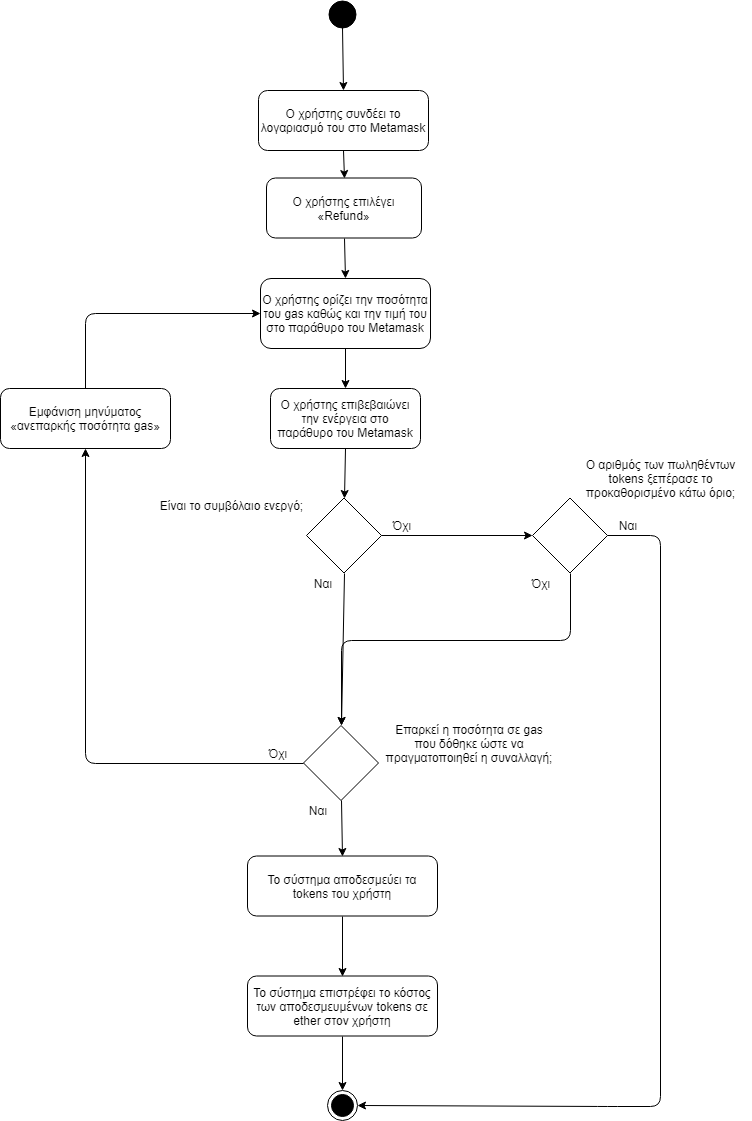

The diagram above was exported from draw.io. Its source (the exported page's mxGraphModel, read from the mxfile embedded in the PNG):
<mxGraphModel dx="1394" dy="-467" grid="1" gridSize="10" guides="1" tooltips="1" connect="1" arrows="1" fold="1" page="1" pageScale="1" pageWidth="827" pageHeight="1169" math="0" shadow="0">
  <root>
    <mxCell id="0" />
    <mxCell id="1" parent="0" />
    <mxCell id="jA-z4flan81q4guWQczt-1" value="" style="ellipse;whiteSpace=wrap;html=1;aspect=fixed;fillColor=#000000;gradientColor=none;" parent="1" vertex="1">
      <mxGeometry x="398" y="1200" width="27" height="27" as="geometry" />
    </mxCell>
    <mxCell id="jA-z4flan81q4guWQczt-2" value="Ο χρήστης επιλέγει «Refund»" style="rounded=1;whiteSpace=wrap;html=1;fillColor=#ffffff;gradientColor=none;" parent="1" vertex="1">
      <mxGeometry x="336" y="1377.5" width="155" height="60" as="geometry" />
    </mxCell>
    <mxCell id="jA-z4flan81q4guWQczt-4" value="Ο χρήστης ορίζει την ποσότητα του gas καθώς και την τιμή του στο παράθυρο του Metamask" style="rounded=1;whiteSpace=wrap;html=1;fillColor=#ffffff;gradientColor=none;" parent="1" vertex="1">
      <mxGeometry x="330" y="1478" width="170" height="70" as="geometry" />
    </mxCell>
    <mxCell id="jA-z4flan81q4guWQczt-5" value="Ο χρήστης επιβεβαιώνει την ενέργεια στο παράθυρο του Metamask" style="rounded=1;whiteSpace=wrap;html=1;fillColor=#ffffff;gradientColor=none;" parent="1" vertex="1">
      <mxGeometry x="340" y="1588" width="150" height="60" as="geometry" />
    </mxCell>
    <mxCell id="jA-z4flan81q4guWQczt-6" value="" style="rhombus;whiteSpace=wrap;html=1;fillColor=#ffffff;gradientColor=none;" parent="1" vertex="1">
      <mxGeometry x="376" y="1697.5" width="75" height="75" as="geometry" />
    </mxCell>
    <mxCell id="jA-z4flan81q4guWQczt-8" value="Όχι" style="text;html=1;strokeColor=none;fillColor=none;align=center;verticalAlign=middle;whiteSpace=wrap;rounded=0;" parent="1" vertex="1">
      <mxGeometry x="450.5" y="1715" width="40" height="20" as="geometry" />
    </mxCell>
    <mxCell id="jA-z4flan81q4guWQczt-11" value="Ναι" style="text;html=1;strokeColor=none;fillColor=none;align=center;verticalAlign=middle;whiteSpace=wrap;rounded=0;" parent="1" vertex="1">
      <mxGeometry x="371.5" y="1772.5" width="40" height="20" as="geometry" />
    </mxCell>
    <mxCell id="jA-z4flan81q4guWQczt-14" value="Το σύστημα επιστρέφει το κόστος των αποδεσμευμένων tokens σε ether στον χρήστη" style="rounded=1;whiteSpace=wrap;html=1;fillColor=#ffffff;gradientColor=none;" parent="1" vertex="1">
      <mxGeometry x="317" y="2175.5" width="190" height="60" as="geometry" />
    </mxCell>
    <mxCell id="jA-z4flan81q4guWQczt-15" value="" style="rhombus;whiteSpace=wrap;html=1;aspect=fixed;" parent="1" vertex="1">
      <mxGeometry x="373" y="1925" width="75" height="75" as="geometry" />
    </mxCell>
    <mxCell id="jA-z4flan81q4guWQczt-16" value="Όχι" style="text;html=1;strokeColor=none;fillColor=none;align=center;verticalAlign=middle;whiteSpace=wrap;rounded=0;" parent="1" vertex="1">
      <mxGeometry x="327" y="1942.5" width="40" height="20" as="geometry" />
    </mxCell>
    <mxCell id="jA-z4flan81q4guWQczt-17" value="Ο χρήστης συνδέει το λογαριασμό του στο Metamask" style="rounded=1;whiteSpace=wrap;html=1;fillColor=#ffffff;gradientColor=none;" parent="1" vertex="1">
      <mxGeometry x="328" y="1290" width="170" height="60" as="geometry" />
    </mxCell>
    <mxCell id="jA-z4flan81q4guWQczt-18" value="Ναι" style="text;html=1;strokeColor=none;fillColor=none;align=center;verticalAlign=middle;whiteSpace=wrap;rounded=0;" parent="1" vertex="1">
      <mxGeometry x="367" y="2000" width="40" height="20" as="geometry" />
    </mxCell>
    <mxCell id="jA-z4flan81q4guWQczt-21" value="Εμφάνιση μηνύματος «ανεπαρκής ποσότητα gas»" style="rounded=1;whiteSpace=wrap;html=1;" parent="1" vertex="1">
      <mxGeometry x="70" y="1588" width="170" height="60" as="geometry" />
    </mxCell>
    <mxCell id="jA-z4flan81q4guWQczt-22" value="Επαρκεί η ποσότητα σε gas που δόθηκε ώστε να πραγματοποιηθεί η συναλλαγή;" style="text;html=1;strokeColor=none;fillColor=none;align=center;verticalAlign=middle;whiteSpace=wrap;rounded=0;" parent="1" vertex="1">
      <mxGeometry x="454" y="1912.5" width="170" height="60" as="geometry" />
    </mxCell>
    <mxCell id="jA-z4flan81q4guWQczt-23" value="" style="endArrow=classic;html=1;exitX=0.5;exitY=1;exitDx=0;exitDy=0;entryX=0.5;entryY=0;entryDx=0;entryDy=0;" parent="1" source="jA-z4flan81q4guWQczt-1" target="jA-z4flan81q4guWQczt-17" edge="1">
      <mxGeometry width="50" height="50" relative="1" as="geometry">
        <mxPoint x="530" y="1252" as="sourcePoint" />
        <mxPoint x="580" y="1202" as="targetPoint" />
      </mxGeometry>
    </mxCell>
    <mxCell id="jA-z4flan81q4guWQczt-25" value="" style="endArrow=classic;html=1;exitX=0.5;exitY=1;exitDx=0;exitDy=0;entryX=0.5;entryY=0;entryDx=0;entryDy=0;" parent="1" source="jA-z4flan81q4guWQczt-17" target="jA-z4flan81q4guWQczt-2" edge="1">
      <mxGeometry width="50" height="50" relative="1" as="geometry">
        <mxPoint x="422" y="1237" as="sourcePoint" />
        <mxPoint x="423" y="1300" as="targetPoint" />
      </mxGeometry>
    </mxCell>
    <mxCell id="jA-z4flan81q4guWQczt-26" value="" style="endArrow=classic;html=1;exitX=0.5;exitY=1;exitDx=0;exitDy=0;entryX=0.5;entryY=0;entryDx=0;entryDy=0;" parent="1" source="jA-z4flan81q4guWQczt-2" target="jA-z4flan81q4guWQczt-4" edge="1">
      <mxGeometry width="50" height="50" relative="1" as="geometry">
        <mxPoint x="432" y="1247" as="sourcePoint" />
        <mxPoint x="433" y="1310" as="targetPoint" />
      </mxGeometry>
    </mxCell>
    <mxCell id="jA-z4flan81q4guWQczt-27" value="" style="endArrow=classic;html=1;exitX=0.5;exitY=1;exitDx=0;exitDy=0;entryX=0.5;entryY=0;entryDx=0;entryDy=0;" parent="1" source="jA-z4flan81q4guWQczt-4" target="jA-z4flan81q4guWQczt-5" edge="1">
      <mxGeometry width="50" height="50" relative="1" as="geometry">
        <mxPoint x="442" y="1257" as="sourcePoint" />
        <mxPoint x="443" y="1320" as="targetPoint" />
      </mxGeometry>
    </mxCell>
    <mxCell id="jA-z4flan81q4guWQczt-28" value="" style="endArrow=classic;html=1;exitX=0.5;exitY=1;exitDx=0;exitDy=0;entryX=0.5;entryY=0;entryDx=0;entryDy=0;" parent="1" source="jA-z4flan81q4guWQczt-5" target="jA-z4flan81q4guWQczt-6" edge="1">
      <mxGeometry width="50" height="50" relative="1" as="geometry">
        <mxPoint x="452" y="1267" as="sourcePoint" />
        <mxPoint x="453" y="1330" as="targetPoint" />
      </mxGeometry>
    </mxCell>
    <mxCell id="jA-z4flan81q4guWQczt-29" value="" style="endArrow=classic;html=1;exitX=0.5;exitY=1;exitDx=0;exitDy=0;entryX=0.5;entryY=0;entryDx=0;entryDy=0;" parent="1" source="jA-z4flan81q4guWQczt-6" target="jA-z4flan81q4guWQczt-15" edge="1">
      <mxGeometry width="50" height="50" relative="1" as="geometry">
        <mxPoint x="424" y="1658" as="sourcePoint" />
        <mxPoint x="424" y="1708" as="targetPoint" />
      </mxGeometry>
    </mxCell>
    <mxCell id="jA-z4flan81q4guWQczt-30" value="" style="endArrow=classic;html=1;exitX=0.5;exitY=1;exitDx=0;exitDy=0;entryX=0.5;entryY=0;entryDx=0;entryDy=0;" parent="1" source="jA-z4flan81q4guWQczt-15" target="CdZiN8d_Ses2s54-SN26-1" edge="1">
      <mxGeometry width="50" height="50" relative="1" as="geometry">
        <mxPoint x="431" y="1775.5" as="sourcePoint" />
        <mxPoint x="477" y="1977.5" as="targetPoint" />
      </mxGeometry>
    </mxCell>
    <mxCell id="jA-z4flan81q4guWQczt-31" value="" style="endArrow=classic;html=1;exitX=0.5;exitY=1;exitDx=0;exitDy=0;entryX=0.5;entryY=0;entryDx=0;entryDy=0;" parent="1" source="jA-z4flan81q4guWQczt-14" target="0_uBJtGHIYWlCKq0A52P-1" edge="1">
      <mxGeometry width="50" height="50" relative="1" as="geometry">
        <mxPoint x="443" y="1915.5" as="sourcePoint" />
        <mxPoint x="412" y="2288" as="targetPoint" />
      </mxGeometry>
    </mxCell>
    <mxCell id="jA-z4flan81q4guWQczt-33" value="" style="endArrow=classic;html=1;exitX=0;exitY=0.5;exitDx=0;exitDy=0;entryX=0.5;entryY=1;entryDx=0;entryDy=0;" parent="1" source="jA-z4flan81q4guWQczt-15" target="jA-z4flan81q4guWQczt-21" edge="1">
      <mxGeometry width="50" height="50" relative="1" as="geometry">
        <mxPoint x="464" y="1698" as="sourcePoint" />
        <mxPoint x="464" y="1748" as="targetPoint" />
        <Array as="points">
          <mxPoint x="155" y="1963" />
        </Array>
      </mxGeometry>
    </mxCell>
    <mxCell id="jA-z4flan81q4guWQczt-35" value="" style="endArrow=classic;html=1;exitX=0.5;exitY=0;exitDx=0;exitDy=0;entryX=0;entryY=0.5;entryDx=0;entryDy=0;" parent="1" source="jA-z4flan81q4guWQczt-21" target="jA-z4flan81q4guWQczt-4" edge="1">
      <mxGeometry width="50" height="50" relative="1" as="geometry">
        <mxPoint x="484" y="1718" as="sourcePoint" />
        <mxPoint x="484" y="1768" as="targetPoint" />
        <Array as="points">
          <mxPoint x="155" y="1513" />
        </Array>
      </mxGeometry>
    </mxCell>
    <mxCell id="CdZiN8d_Ses2s54-SN26-1" value="Το σύστημα αποδεσμεύει τα tokens του χρήστη" style="rounded=1;whiteSpace=wrap;html=1;fillColor=#ffffff;gradientColor=none;" parent="1" vertex="1">
      <mxGeometry x="317" y="2055.5" width="190" height="60" as="geometry" />
    </mxCell>
    <mxCell id="CdZiN8d_Ses2s54-SN26-2" value="" style="endArrow=classic;html=1;exitX=0.5;exitY=1;exitDx=0;exitDy=0;entryX=0.5;entryY=0;entryDx=0;entryDy=0;" parent="1" source="CdZiN8d_Ses2s54-SN26-1" target="jA-z4flan81q4guWQczt-14" edge="1">
      <mxGeometry width="50" height="50" relative="1" as="geometry">
        <mxPoint x="707" y="2147.5" as="sourcePoint" />
        <mxPoint x="757" y="2097.5" as="targetPoint" />
      </mxGeometry>
    </mxCell>
    <mxCell id="CdZiN8d_Ses2s54-SN26-3" value="Είναι το συμβόλαιο ενεργό;" style="text;html=1;strokeColor=none;fillColor=none;align=center;verticalAlign=middle;whiteSpace=wrap;rounded=0;" parent="1" vertex="1">
      <mxGeometry x="211" y="1685" width="179" height="40" as="geometry" />
    </mxCell>
    <mxCell id="CdZiN8d_Ses2s54-SN26-5" value="" style="rhombus;whiteSpace=wrap;html=1;fillColor=#ffffff;gradientColor=none;" parent="1" vertex="1">
      <mxGeometry x="602" y="1697.5" width="75" height="75" as="geometry" />
    </mxCell>
    <mxCell id="CdZiN8d_Ses2s54-SN26-6" value="Ο αριθμός των πωληθέντων tokens ξεπέρασε το προκαθορισμένο κάτω όριο;" style="text;html=1;strokeColor=none;fillColor=none;align=center;verticalAlign=middle;whiteSpace=wrap;rounded=0;" parent="1" vertex="1">
      <mxGeometry x="640" y="1648" width="181" height="60" as="geometry" />
    </mxCell>
    <mxCell id="CdZiN8d_Ses2s54-SN26-7" value="Όχι" style="text;html=1;strokeColor=none;fillColor=none;align=center;verticalAlign=middle;whiteSpace=wrap;rounded=0;" parent="1" vertex="1">
      <mxGeometry x="590" y="1772.5" width="40" height="20" as="geometry" />
    </mxCell>
    <mxCell id="CdZiN8d_Ses2s54-SN26-8" value="Ναι" style="text;html=1;strokeColor=none;fillColor=none;align=center;verticalAlign=middle;whiteSpace=wrap;rounded=0;" parent="1" vertex="1">
      <mxGeometry x="677" y="1715" width="40" height="20" as="geometry" />
    </mxCell>
    <mxCell id="CdZiN8d_Ses2s54-SN26-9" value="" style="endArrow=classic;html=1;exitX=1;exitY=0.5;exitDx=0;exitDy=0;entryX=0;entryY=0.5;entryDx=0;entryDy=0;" parent="1" source="jA-z4flan81q4guWQczt-6" target="CdZiN8d_Ses2s54-SN26-5" edge="1">
      <mxGeometry width="50" height="50" relative="1" as="geometry">
        <mxPoint x="471" y="1760" as="sourcePoint" />
        <mxPoint x="640" y="1780" as="targetPoint" />
      </mxGeometry>
    </mxCell>
    <mxCell id="CdZiN8d_Ses2s54-SN26-10" value="" style="endArrow=classic;html=1;exitX=1;exitY=0.5;exitDx=0;exitDy=0;entryX=1;entryY=0.5;entryDx=0;entryDy=0;" parent="1" source="CdZiN8d_Ses2s54-SN26-5" target="0_uBJtGHIYWlCKq0A52P-1" edge="1">
      <mxGeometry width="50" height="50" relative="1" as="geometry">
        <mxPoint x="630" y="1870" as="sourcePoint" />
        <mxPoint x="430" y="2306" as="targetPoint" />
        <Array as="points">
          <mxPoint x="730" y="1735" />
          <mxPoint x="730" y="2306" />
          <mxPoint x="677" y="2306" />
        </Array>
      </mxGeometry>
    </mxCell>
    <mxCell id="CdZiN8d_Ses2s54-SN26-12" value="" style="endArrow=classic;html=1;exitX=0.5;exitY=1;exitDx=0;exitDy=0;entryX=0.5;entryY=0;entryDx=0;entryDy=0;" parent="1" source="CdZiN8d_Ses2s54-SN26-5" target="jA-z4flan81q4guWQczt-15" edge="1">
      <mxGeometry width="50" height="50" relative="1" as="geometry">
        <mxPoint x="720" y="1840" as="sourcePoint" />
        <mxPoint x="770" y="1790" as="targetPoint" />
        <Array as="points">
          <mxPoint x="640" y="1840" />
          <mxPoint x="411" y="1840" />
        </Array>
      </mxGeometry>
    </mxCell>
    <mxCell id="0_uBJtGHIYWlCKq0A52P-1" value="" style="ellipse;html=1;shape=endState;fillColor=#000000;strokeColor=#000000;" vertex="1" parent="1">
      <mxGeometry x="397" y="2290" width="30" height="30" as="geometry" />
    </mxCell>
  </root>
</mxGraphModel>